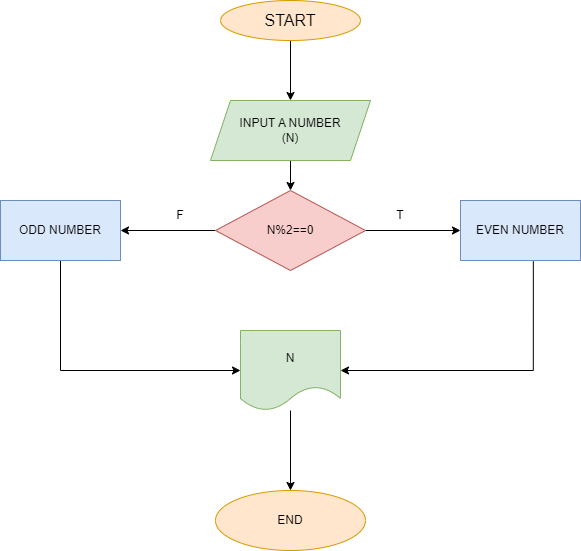

The diagram above was exported from draw.io. Its source (the exported page's mxGraphModel, read from the mxfile embedded in the PNG):
<mxGraphModel dx="1050" dy="530" grid="1" gridSize="10" guides="1" tooltips="1" connect="1" arrows="1" fold="1" page="1" pageScale="1" pageWidth="827" pageHeight="1169" math="0" shadow="0">
  <root>
    <mxCell id="0" />
    <mxCell id="1" parent="0" />
    <mxCell id="riZAwnTaQUL_21ytC6rf-25" value="" style="edgeStyle=orthogonalEdgeStyle;rounded=0;orthogonalLoop=1;jettySize=auto;html=1;" edge="1" parent="1" source="riZAwnTaQUL_21ytC6rf-23" target="riZAwnTaQUL_21ytC6rf-24">
      <mxGeometry relative="1" as="geometry" />
    </mxCell>
    <mxCell id="riZAwnTaQUL_21ytC6rf-23" value="&lt;font style=&quot;font-size: 16px;&quot;&gt;START&lt;/font&gt;" style="ellipse;whiteSpace=wrap;html=1;fillColor=#ffe6cc;strokeColor=#d79b00;" vertex="1" parent="1">
      <mxGeometry x="330" y="30" width="140" height="40" as="geometry" />
    </mxCell>
    <mxCell id="riZAwnTaQUL_21ytC6rf-27" value="" style="edgeStyle=orthogonalEdgeStyle;rounded=0;orthogonalLoop=1;jettySize=auto;html=1;" edge="1" parent="1" source="riZAwnTaQUL_21ytC6rf-24" target="riZAwnTaQUL_21ytC6rf-26">
      <mxGeometry relative="1" as="geometry" />
    </mxCell>
    <mxCell id="riZAwnTaQUL_21ytC6rf-24" value="INPUT A NUMBER&lt;br&gt;(N)" style="shape=parallelogram;perimeter=parallelogramPerimeter;whiteSpace=wrap;html=1;fixedSize=1;fillColor=#d5e8d4;strokeColor=#82b366;" vertex="1" parent="1">
      <mxGeometry x="320" y="130" width="160" height="60" as="geometry" />
    </mxCell>
    <mxCell id="riZAwnTaQUL_21ytC6rf-29" value="" style="edgeStyle=orthogonalEdgeStyle;rounded=0;orthogonalLoop=1;jettySize=auto;html=1;" edge="1" parent="1" source="riZAwnTaQUL_21ytC6rf-26" target="riZAwnTaQUL_21ytC6rf-28">
      <mxGeometry relative="1" as="geometry" />
    </mxCell>
    <mxCell id="riZAwnTaQUL_21ytC6rf-31" value="" style="edgeStyle=orthogonalEdgeStyle;rounded=0;orthogonalLoop=1;jettySize=auto;html=1;" edge="1" parent="1" source="riZAwnTaQUL_21ytC6rf-26" target="riZAwnTaQUL_21ytC6rf-30">
      <mxGeometry relative="1" as="geometry" />
    </mxCell>
    <mxCell id="riZAwnTaQUL_21ytC6rf-26" value="N%2==0" style="rhombus;whiteSpace=wrap;html=1;fillColor=#f8cecc;strokeColor=#b85450;" vertex="1" parent="1">
      <mxGeometry x="325" y="220" width="150" height="80" as="geometry" />
    </mxCell>
    <mxCell id="riZAwnTaQUL_21ytC6rf-34" style="edgeStyle=orthogonalEdgeStyle;rounded=0;orthogonalLoop=1;jettySize=auto;html=1;entryX=1;entryY=0.5;entryDx=0;entryDy=0;exitX=0.607;exitY=1.013;exitDx=0;exitDy=0;exitPerimeter=0;" edge="1" parent="1" source="riZAwnTaQUL_21ytC6rf-28" target="riZAwnTaQUL_21ytC6rf-32">
      <mxGeometry relative="1" as="geometry">
        <mxPoint x="490" y="410" as="targetPoint" />
        <mxPoint x="770" y="380" as="sourcePoint" />
      </mxGeometry>
    </mxCell>
    <mxCell id="riZAwnTaQUL_21ytC6rf-28" value="EVEN NUMBER" style="whiteSpace=wrap;html=1;fillColor=#dae8fc;strokeColor=#6c8ebf;" vertex="1" parent="1">
      <mxGeometry x="570" y="230" width="120" height="60" as="geometry" />
    </mxCell>
    <mxCell id="riZAwnTaQUL_21ytC6rf-33" value="" style="edgeStyle=orthogonalEdgeStyle;rounded=0;orthogonalLoop=1;jettySize=auto;html=1;" edge="1" parent="1" source="riZAwnTaQUL_21ytC6rf-30" target="riZAwnTaQUL_21ytC6rf-32">
      <mxGeometry relative="1" as="geometry">
        <Array as="points">
          <mxPoint x="170" y="400" />
        </Array>
      </mxGeometry>
    </mxCell>
    <mxCell id="riZAwnTaQUL_21ytC6rf-30" value="ODD NUMBER" style="whiteSpace=wrap;html=1;fillColor=#dae8fc;strokeColor=#6c8ebf;" vertex="1" parent="1">
      <mxGeometry x="110" y="230" width="120" height="60" as="geometry" />
    </mxCell>
    <mxCell id="riZAwnTaQUL_21ytC6rf-36" value="" style="edgeStyle=orthogonalEdgeStyle;rounded=0;orthogonalLoop=1;jettySize=auto;html=1;" edge="1" parent="1" source="riZAwnTaQUL_21ytC6rf-32" target="riZAwnTaQUL_21ytC6rf-35">
      <mxGeometry relative="1" as="geometry" />
    </mxCell>
    <mxCell id="riZAwnTaQUL_21ytC6rf-32" value="N" style="shape=document;whiteSpace=wrap;html=1;boundedLbl=1;fillColor=#d5e8d4;strokeColor=#82b366;" vertex="1" parent="1">
      <mxGeometry x="350" y="360" width="100" height="80" as="geometry" />
    </mxCell>
    <mxCell id="riZAwnTaQUL_21ytC6rf-35" value="END" style="ellipse;whiteSpace=wrap;html=1;fillColor=#ffe6cc;strokeColor=#d79b00;" vertex="1" parent="1">
      <mxGeometry x="325" y="520" width="150" height="60" as="geometry" />
    </mxCell>
    <mxCell id="riZAwnTaQUL_21ytC6rf-37" value="T" style="text;html=1;strokeColor=none;fillColor=none;align=center;verticalAlign=middle;whiteSpace=wrap;rounded=0;" vertex="1" parent="1">
      <mxGeometry x="480" y="230" width="60" height="30" as="geometry" />
    </mxCell>
    <mxCell id="riZAwnTaQUL_21ytC6rf-38" value="F" style="text;html=1;strokeColor=none;fillColor=none;align=center;verticalAlign=middle;whiteSpace=wrap;rounded=0;" vertex="1" parent="1">
      <mxGeometry x="260" y="230" width="60" height="30" as="geometry" />
    </mxCell>
  </root>
</mxGraphModel>